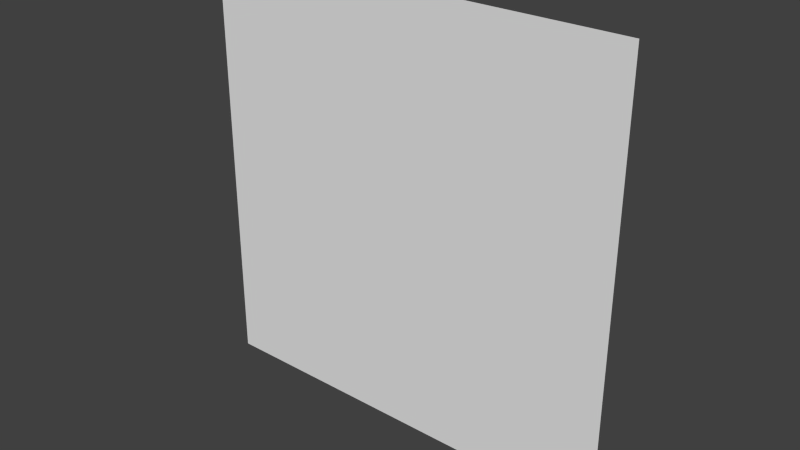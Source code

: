 # Source: wall-2.blend  (saved by Blender 2.76.0; exported with 4.5.12 LTS)
import bpy
from mathutils import Matrix  # noqa: F401  (used for matrix-valued properties, if any)

bpy.ops.wm.read_factory_settings(use_empty=True)
scene = bpy.context.scene
scene.name = 'Scene'

# ---- collections
col_collection_1 = bpy.data.collections.new('Collection 1'); scene.collection.children.link(col_collection_1)

# ---- world
world_world = bpy.data.worlds.new('World'); scene.world = world_world
world_world.color = (0.05088, 0.05088, 0.05088)
world_world.use_sun_shadow = False
world_world.sun_shadow_jitter_overblur = 0.0
world_world.cycles.sampling_method = 'MANUAL'
world_world.cycles.sample_map_resolution = 256

# ---- meshes
me_plane_001 = bpy.data.meshes.new('Plane.001')
me_plane_001.from_pydata([(-7.5, 2.037e-06, 14.0), (-7.5, -4.172e-07, -1.0), (7.5, 4.073e-07, 14.0), (7.5, -2.027e-06, -1.0)], [], [(0, 2, 3, 1)])
_uv = me_plane_001.uv_layers.new(name='UVMap')
_uv.uv.foreach_set('vector', [9.998e-05, 0.0001001, 0.9999, 9.998e-05, 0.9999, 0.9999, 0.0001, 0.9999])
me_plane_001.use_remesh_preserve_volume = False
me_plane_001.use_remesh_preserve_attributes = False
me_plane_001.use_mirror_vertex_groups = False
me_plane_001.update()

# ---- objects
ob_plane_001 = bpy.data.objects.new('Plane.001', me_plane_001)

# ---- transforms, parenting, visibility, modifiers, constraints
ob_plane_001.location = (0.0, 0.0, 0.0)
ob_plane_001.lineart.crease_threshold = 0.0

# ---- collection membership
col_collection_1.objects.link(ob_plane_001)

# ---- scene / render settings (as saved in the file)
scene.frame_start = 1; scene.frame_end = 250; scene.frame_set(1)
scene.render.engine = 'BLENDER_EEVEE_NEXT'
scene.render.resolution_percentage = 50
scene.render.dither_intensity = 0.0
scene.cycles.use_denoising = False
scene.cycles.samples = 10
scene.cycles.sampling_pattern = 'TABULATED_SOBOL'
scene.cycles.light_sampling_threshold = 0.0
scene.cycles.use_adaptive_sampling = False
scene.cycles.use_light_tree = False
scene.cycles.blur_glossy = 0.0
scene.cycles.pixel_filter_type = 'GAUSSIAN'
scene.cycles.sample_clamp_indirect = 0.0
scene.view_settings.view_transform = 'Standard'
bpy.context.view_layer.update()

# ---- added for rendering (the .blend has no active camera and no usable light): camera, sun
cam_auto = bpy.data.cameras.new('AutoCamera')
cam_auto.lens = 50.0
cam_auto.sensor_width = 36.0
cam_auto.clip_end = 1000.0
ob_auto_camera = bpy.data.objects.new('AutoCamera', cam_auto)
scene.collection.objects.link(ob_auto_camera)
ob_auto_camera.location = (19.627, -23.5524, 22.2016)
ob_auto_camera.rotation_euler = (1.09748, -7.21219e-08, 0.694738)
scene.camera = ob_auto_camera
light_auto_sun = bpy.data.lights.new('AutoSun', 'SUN')
light_auto_sun.energy = 3.0
light_auto_sun.angle = 0.0523599
ob_auto_sun = bpy.data.objects.new('AutoSun', light_auto_sun)
scene.collection.objects.link(ob_auto_sun)
ob_auto_sun.rotation_euler = (0.872665, 0.174533, 0.523599)
bpy.context.view_layer.update()
